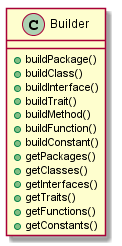

The diagram above was rendered by PlantUML. Its source (embedded in the PNG):
@startuml
class Builder{
    +buildPackage()
    +buildClass()
    +buildInterface()
    +buildTrait()
    +buildMethod()
    +buildFunction()
    +buildConstant()
    +getPackages()
    +getClasses()
    +getInterfaces()
    +getTraits()
    +getFunctions()
    +getConstants()
}
@enduml